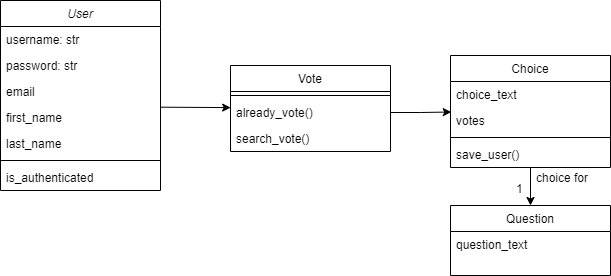

The diagram above was exported from draw.io. Its source (the exported page's mxGraphModel, read from the mxfile embedded in the PNG):
<mxGraphModel dx="1050" dy="566" grid="1" gridSize="10" guides="1" tooltips="1" connect="1" arrows="1" fold="1" page="1" pageScale="1" pageWidth="827" pageHeight="1169" math="0" shadow="0">
  <root>
    <mxCell id="WIyWlLk6GJQsqaUBKTNV-0" />
    <mxCell id="WIyWlLk6GJQsqaUBKTNV-1" parent="WIyWlLk6GJQsqaUBKTNV-0" />
    <mxCell id="zkfFHV4jXpPFQw0GAbJ--0" value="User" style="swimlane;fontStyle=2;align=center;verticalAlign=top;childLayout=stackLayout;horizontal=1;startSize=26;horizontalStack=0;resizeParent=1;resizeLast=0;collapsible=1;marginBottom=0;rounded=0;shadow=0;strokeWidth=1;" parent="WIyWlLk6GJQsqaUBKTNV-1" vertex="1">
      <mxGeometry x="60" y="115" width="160" height="190" as="geometry">
        <mxRectangle x="230" y="140" width="160" height="26" as="alternateBounds" />
      </mxGeometry>
    </mxCell>
    <mxCell id="zkfFHV4jXpPFQw0GAbJ--1" value="username: str" style="text;align=left;verticalAlign=top;spacingLeft=4;spacingRight=4;overflow=hidden;rotatable=0;points=[[0,0.5],[1,0.5]];portConstraint=eastwest;" parent="zkfFHV4jXpPFQw0GAbJ--0" vertex="1">
      <mxGeometry y="26" width="160" height="26" as="geometry" />
    </mxCell>
    <mxCell id="zkfFHV4jXpPFQw0GAbJ--2" value="password: str" style="text;align=left;verticalAlign=top;spacingLeft=4;spacingRight=4;overflow=hidden;rotatable=0;points=[[0,0.5],[1,0.5]];portConstraint=eastwest;rounded=0;shadow=0;html=0;" parent="zkfFHV4jXpPFQw0GAbJ--0" vertex="1">
      <mxGeometry y="52" width="160" height="26" as="geometry" />
    </mxCell>
    <mxCell id="zkfFHV4jXpPFQw0GAbJ--3" value="email" style="text;align=left;verticalAlign=top;spacingLeft=4;spacingRight=4;overflow=hidden;rotatable=0;points=[[0,0.5],[1,0.5]];portConstraint=eastwest;rounded=0;shadow=0;html=0;" parent="zkfFHV4jXpPFQw0GAbJ--0" vertex="1">
      <mxGeometry y="78" width="160" height="26" as="geometry" />
    </mxCell>
    <mxCell id="zkfFHV4jXpPFQw0GAbJ--5" value="first_name" style="text;align=left;verticalAlign=top;spacingLeft=4;spacingRight=4;overflow=hidden;rotatable=0;points=[[0,0.5],[1,0.5]];portConstraint=eastwest;" parent="zkfFHV4jXpPFQw0GAbJ--0" vertex="1">
      <mxGeometry y="104" width="160" height="26" as="geometry" />
    </mxCell>
    <mxCell id="zMdLw3zDfBobFVwvWQZh-0" value="last_name" style="text;align=left;verticalAlign=top;spacingLeft=4;spacingRight=4;overflow=hidden;rotatable=0;points=[[0,0.5],[1,0.5]];portConstraint=eastwest;" vertex="1" parent="zkfFHV4jXpPFQw0GAbJ--0">
      <mxGeometry y="130" width="160" height="26" as="geometry" />
    </mxCell>
    <mxCell id="zkfFHV4jXpPFQw0GAbJ--4" value="" style="line;html=1;strokeWidth=1;align=left;verticalAlign=middle;spacingTop=-1;spacingLeft=3;spacingRight=3;rotatable=0;labelPosition=right;points=[];portConstraint=eastwest;" parent="zkfFHV4jXpPFQw0GAbJ--0" vertex="1">
      <mxGeometry y="156" width="160" height="8" as="geometry" />
    </mxCell>
    <mxCell id="zMdLw3zDfBobFVwvWQZh-1" value="is_authenticated" style="text;align=left;verticalAlign=top;spacingLeft=4;spacingRight=4;overflow=hidden;rotatable=0;points=[[0,0.5],[1,0.5]];portConstraint=eastwest;" vertex="1" parent="zkfFHV4jXpPFQw0GAbJ--0">
      <mxGeometry y="164" width="160" height="26" as="geometry" />
    </mxCell>
    <mxCell id="zMdLw3zDfBobFVwvWQZh-11" style="edgeStyle=orthogonalEdgeStyle;rounded=0;orthogonalLoop=1;jettySize=auto;html=1;exitX=0.5;exitY=1;exitDx=0;exitDy=0;entryX=0.5;entryY=0;entryDx=0;entryDy=0;" edge="1" parent="WIyWlLk6GJQsqaUBKTNV-1" source="zkfFHV4jXpPFQw0GAbJ--6" target="zkfFHV4jXpPFQw0GAbJ--13">
      <mxGeometry relative="1" as="geometry" />
    </mxCell>
    <mxCell id="zkfFHV4jXpPFQw0GAbJ--6" value="Choice" style="swimlane;fontStyle=0;align=center;verticalAlign=top;childLayout=stackLayout;horizontal=1;startSize=26;horizontalStack=0;resizeParent=1;resizeLast=0;collapsible=1;marginBottom=0;rounded=0;shadow=0;strokeWidth=1;" parent="WIyWlLk6GJQsqaUBKTNV-1" vertex="1">
      <mxGeometry x="510" y="170" width="160" height="112" as="geometry">
        <mxRectangle x="130" y="380" width="160" height="26" as="alternateBounds" />
      </mxGeometry>
    </mxCell>
    <mxCell id="zkfFHV4jXpPFQw0GAbJ--7" value="choice_text" style="text;align=left;verticalAlign=top;spacingLeft=4;spacingRight=4;overflow=hidden;rotatable=0;points=[[0,0.5],[1,0.5]];portConstraint=eastwest;" parent="zkfFHV4jXpPFQw0GAbJ--6" vertex="1">
      <mxGeometry y="26" width="160" height="26" as="geometry" />
    </mxCell>
    <mxCell id="zkfFHV4jXpPFQw0GAbJ--8" value="votes" style="text;align=left;verticalAlign=top;spacingLeft=4;spacingRight=4;overflow=hidden;rotatable=0;points=[[0,0.5],[1,0.5]];portConstraint=eastwest;rounded=0;shadow=0;html=0;" parent="zkfFHV4jXpPFQw0GAbJ--6" vertex="1">
      <mxGeometry y="52" width="160" height="26" as="geometry" />
    </mxCell>
    <mxCell id="zMdLw3zDfBobFVwvWQZh-16" value="" style="line;html=1;strokeWidth=1;align=left;verticalAlign=middle;spacingTop=-1;spacingLeft=3;spacingRight=3;rotatable=0;labelPosition=right;points=[];portConstraint=eastwest;" vertex="1" parent="zkfFHV4jXpPFQw0GAbJ--6">
      <mxGeometry y="78" width="160" height="8" as="geometry" />
    </mxCell>
    <mxCell id="zMdLw3zDfBobFVwvWQZh-15" value="save_user()" style="text;align=left;verticalAlign=top;spacingLeft=4;spacingRight=4;overflow=hidden;rotatable=0;points=[[0,0.5],[1,0.5]];portConstraint=eastwest;rounded=0;shadow=0;html=0;" vertex="1" parent="zkfFHV4jXpPFQw0GAbJ--6">
      <mxGeometry y="86" width="160" height="26" as="geometry" />
    </mxCell>
    <mxCell id="zkfFHV4jXpPFQw0GAbJ--13" value="Question" style="swimlane;fontStyle=0;align=center;verticalAlign=top;childLayout=stackLayout;horizontal=1;startSize=26;horizontalStack=0;resizeParent=1;resizeLast=0;collapsible=1;marginBottom=0;rounded=0;shadow=0;strokeWidth=1;" parent="WIyWlLk6GJQsqaUBKTNV-1" vertex="1">
      <mxGeometry x="510" y="320" width="160" height="70" as="geometry">
        <mxRectangle x="340" y="380" width="170" height="26" as="alternateBounds" />
      </mxGeometry>
    </mxCell>
    <mxCell id="zkfFHV4jXpPFQw0GAbJ--14" value="question_text" style="text;align=left;verticalAlign=top;spacingLeft=4;spacingRight=4;overflow=hidden;rotatable=0;points=[[0,0.5],[1,0.5]];portConstraint=eastwest;" parent="zkfFHV4jXpPFQw0GAbJ--13" vertex="1">
      <mxGeometry y="26" width="160" height="26" as="geometry" />
    </mxCell>
    <mxCell id="zMdLw3zDfBobFVwvWQZh-4" value="Vote" style="swimlane;fontStyle=0;align=center;verticalAlign=top;childLayout=stackLayout;horizontal=1;startSize=26;horizontalStack=0;resizeParent=1;resizeLast=0;collapsible=1;marginBottom=0;rounded=0;shadow=0;strokeWidth=1;" vertex="1" parent="WIyWlLk6GJQsqaUBKTNV-1">
      <mxGeometry x="290" y="180" width="160" height="86" as="geometry">
        <mxRectangle x="130" y="380" width="160" height="26" as="alternateBounds" />
      </mxGeometry>
    </mxCell>
    <mxCell id="zMdLw3zDfBobFVwvWQZh-7" value="" style="line;html=1;strokeWidth=1;align=left;verticalAlign=middle;spacingTop=-1;spacingLeft=3;spacingRight=3;rotatable=0;labelPosition=right;points=[];portConstraint=eastwest;" vertex="1" parent="zMdLw3zDfBobFVwvWQZh-4">
      <mxGeometry y="26" width="160" height="8" as="geometry" />
    </mxCell>
    <mxCell id="zMdLw3zDfBobFVwvWQZh-6" value="already_vote()" style="text;align=left;verticalAlign=top;spacingLeft=4;spacingRight=4;overflow=hidden;rotatable=0;points=[[0,0.5],[1,0.5]];portConstraint=eastwest;rounded=0;shadow=0;html=0;" vertex="1" parent="zMdLw3zDfBobFVwvWQZh-4">
      <mxGeometry y="34" width="160" height="26" as="geometry" />
    </mxCell>
    <mxCell id="zMdLw3zDfBobFVwvWQZh-14" value="search_vote()" style="text;align=left;verticalAlign=top;spacingLeft=4;spacingRight=4;overflow=hidden;rotatable=0;points=[[0,0.5],[1,0.5]];portConstraint=eastwest;rounded=0;shadow=0;html=0;" vertex="1" parent="zMdLw3zDfBobFVwvWQZh-4">
      <mxGeometry y="60" width="160" height="26" as="geometry" />
    </mxCell>
    <mxCell id="zMdLw3zDfBobFVwvWQZh-8" value="" style="endArrow=classic;html=1;rounded=0;exitX=0.997;exitY=0.103;exitDx=0;exitDy=0;entryX=0.001;entryY=0.312;entryDx=0;entryDy=0;exitPerimeter=0;entryPerimeter=0;" edge="1" parent="WIyWlLk6GJQsqaUBKTNV-1" source="zkfFHV4jXpPFQw0GAbJ--5" target="zMdLw3zDfBobFVwvWQZh-6">
      <mxGeometry width="50" height="50" relative="1" as="geometry">
        <mxPoint x="410" y="350" as="sourcePoint" />
        <mxPoint x="460" y="300" as="targetPoint" />
      </mxGeometry>
    </mxCell>
    <mxCell id="zMdLw3zDfBobFVwvWQZh-10" style="edgeStyle=orthogonalEdgeStyle;rounded=0;orthogonalLoop=1;jettySize=auto;html=1;exitX=1;exitY=0.5;exitDx=0;exitDy=0;entryX=0.005;entryY=0.173;entryDx=0;entryDy=0;entryPerimeter=0;" edge="1" parent="WIyWlLk6GJQsqaUBKTNV-1" source="zMdLw3zDfBobFVwvWQZh-6" target="zkfFHV4jXpPFQw0GAbJ--8">
      <mxGeometry relative="1" as="geometry" />
    </mxCell>
    <mxCell id="zMdLw3zDfBobFVwvWQZh-12" value="choice for" style="text;align=left;verticalAlign=top;spacingLeft=4;spacingRight=4;overflow=hidden;rotatable=0;points=[[0,0.5],[1,0.5]];portConstraint=eastwest;" vertex="1" parent="WIyWlLk6GJQsqaUBKTNV-1">
      <mxGeometry x="590" y="279" width="70" height="26" as="geometry" />
    </mxCell>
    <mxCell id="zMdLw3zDfBobFVwvWQZh-13" value="1" style="text;align=left;verticalAlign=top;spacingLeft=4;spacingRight=4;overflow=hidden;rotatable=0;points=[[0,0.5],[1,0.5]];portConstraint=eastwest;" vertex="1" parent="WIyWlLk6GJQsqaUBKTNV-1">
      <mxGeometry x="570" y="290" width="20" height="26" as="geometry" />
    </mxCell>
  </root>
</mxGraphModel>